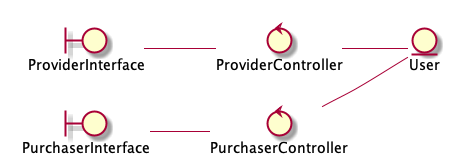

The diagram above was rendered by PlantUML. Its source (embedded in the PNG):
@startuml

left to right direction

together {
	boundary ProviderInterface 
	control ProviderController 
	entity User

	ProviderInterface -- ProviderController
	ProviderController -- User
}

together {
	boundary PurchaserInterface 
	control PurchaserController 
	entity User

	PurchaserInterface -- PurchaserController
	PurchaserController -- User
}

@enduml